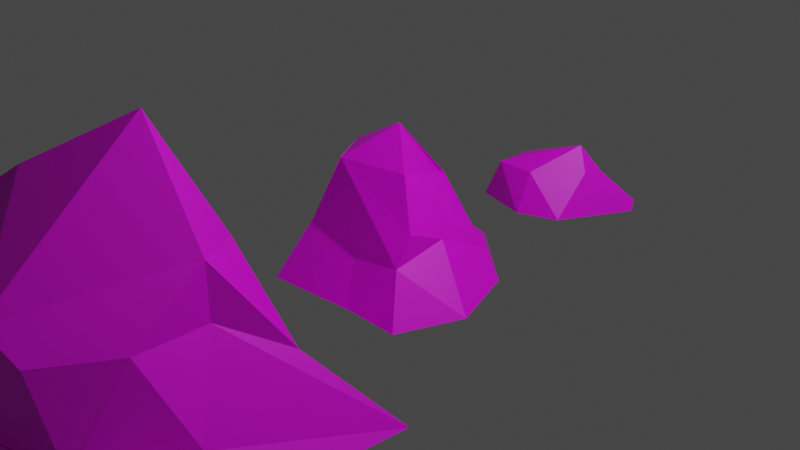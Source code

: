 # Source: rocks.blend  (saved by Blender 2.93.20; exported with 4.5.12 LTS)
import bpy
from mathutils import Matrix  # noqa: F401  (used for matrix-valued properties, if any)

bpy.ops.wm.read_factory_settings(use_empty=True)
scene = bpy.context.scene
scene.name = 'Scene'

# ---- collections
col_collection = bpy.data.collections.new('Collection'); scene.collection.children.link(col_collection)

# ---- images (referenced by path relative to the original .blend; pixels are not part of the script)
import os
ASSET_DIR = os.environ.get("B2B_ASSET_DIR", "")  # directory of the original .blend (textures are referenced by path, not embedded)
HERE = os.path.dirname(os.path.abspath(__file__))  # packed textures are extracted next to this script under _unpacked/

def load_image(name, relpath, width, height, colorspace="sRGB"):
    """Load a texture the original file referenced (path relative to the .blend, or extracted next to this script)."""
    p = next((c for c in (os.path.join(HERE, relpath), os.path.join(ASSET_DIR, relpath)) if relpath and os.path.exists(c)), "")
    if p:
        img = bpy.data.images.load(p, check_existing=True)
        img.name = name
    else:  # same state as the original file: an image datablock whose file is absent (Cycles renders it pink)
        img = bpy.data.images.new(name, width, height)
        img.source = "FILE"
        img.filepath = "//" + (relpath or name)
    img.colorspace_settings.name = colorspace
    return img
img_rocks = load_image('rocks', '', 1024, 1024, 'sRGB')

# ---- materials (node trees are filled in below, after node groups)
mat_material_001 = bpy.data.materials.new('Material.001')
mat_material_001.use_transparent_shadow = False

# ---- material node trees
mat_material_001.use_nodes = True; mat_material_001.node_tree.nodes.clear()
_N = mat_material_001.node_tree.nodes; _L = mat_material_001.node_tree.links
n0 = _N.new('ShaderNodeBsdfPrincipled'); n0.name = 'Principled BSDF'; n0.location = (10, 300)
n0.distribution = 'GGX'
n0.subsurface_method = 'BURLEY'
n0.inputs[3].default_value = 1.45
n0.inputs[27].default_value = (0.0, 0.0, 0.0, 1.0)
n0.inputs[28].default_value = 1.0
n1 = _N.new('ShaderNodeOutputMaterial'); n1.name = 'Material Output'; n1.location = (300, 300)
n2 = _N.new('ShaderNodeTexImage'); n2.name = 'Image Texture'; n2.location = (-280, 275)
n2.image = img_rocks
_L.new(n0.outputs[0], n1.inputs[0])
_L.new(n2.outputs[0], n0.inputs[0])
n1.is_active_output = True

# ---- world
world_world = bpy.data.worlds.new('World'); scene.world = world_world
world_world.use_nodes = True; world_world.node_tree.nodes.clear()
_N = world_world.node_tree.nodes; _L = world_world.node_tree.links
n0 = _N.new('ShaderNodeOutputWorld'); n0.name = 'World Output'; n0.location = (300, 300)
n1 = _N.new('ShaderNodeBackground'); n1.name = 'Background'; n1.location = (10, 300)
n1.inputs[0].default_value = (0.05088, 0.05088, 0.05088, 1.0)
_L.new(n1.outputs[0], n0.inputs[0])
n0.is_active_output = True
world_world.color = (0.05088, 0.05088, 0.05088)
world_world.use_sun_shadow = False
world_world.sun_shadow_jitter_overblur = 0.0

# ---- cameras
cam_camera = bpy.data.cameras.new('Camera')
cam_camera.clip_end = 100.0
cam_camera.ortho_scale = 7.314

# ---- lights
light_light = bpy.data.lights.new('Light', 'POINT')
light_light.transmission_factor = 0.0
light_light.energy = 1000.0
light_light.shadow_soft_size = 0.1
light_light.shadow_maximum_resolution = 0.006
light_light.use_absolute_resolution = True

# ---- meshes
me_cube = bpy.data.meshes.new('Cube')
me_cube.from_pydata([(-0.04532, 0.9773, 0.5312), (1.348, 1.0, -1.0), (1.0, -0.7126, 0.3152), (1.373, -1.435, -1.0), (-1.0, 0.004766, 0.6906), (-1.529, -0.005238, -0.9762), (-0.5738, -0.7391, 1.14), (-1.281, -1.611, -1.0), (-1.575, 0.0, -1.0), (0.5808, -0.4335, 1.106), (-1.0, 0.0, 1.14), (1.812, -0.2699, -1.0), (0.0, 2.113, -1.0), (-0.5722, -0.7289, 1.13), (0.3727, -1.435, -1.0), (0.0, 1.0, 0.576), (0.0, 0.0, -1.0), (0.0, 0.0, 1.699), (1.0, 1.0, -0.5089), (-1.0, -1.0, 0.0), (1.0, -1.0, -0.1852), (-0.5301, 1.0, 0.0), (1.0, 0.0, 0.0), (-1.0, 0.0, 0.0), (-0.5236, 1.0, 0.0), (0.0, -1.0, -0.1915)], [], [(17, 10, 6, 13), (25, 13, 6, 19), (23, 10, 4, 21), (16, 11, 3, 14), (22, 9, 2, 20), (24, 15, 0, 18), (18, 0, 9, 22), (12, 1, 11, 16), (19, 6, 10, 23), (15, 4, 10, 17), (0, 15, 17, 9), (5, 12, 16, 8), (21, 4, 15, 24), (8, 16, 14, 7), (20, 2, 13, 25), (9, 17, 13, 2), (3, 20, 25, 14), (5, 21, 24, 12), (7, 19, 23, 8), (1, 18, 22, 11), (12, 24, 18, 1), (11, 22, 20, 3), (8, 23, 21, 5), (14, 25, 19, 7)])
_uv = me_cube.uv_layers.new(name='UVMap')
_uv.uv.foreach_set('vector', [0.6172, 0.8909, 0.6261, 0.7841, 0.6947, 0.8248, 0.6941, 0.8244, 0.7568, 0.8172, 0.6941, 0.8244, 0.6947, 0.8248, 0.7458, 0.7426, 0.4525, 0.5463, 0.3976, 0.6345, 0.4189, 0.5995, 0.3659, 0.4904, 0.4956, 0.1924, 0.3447, 0.2734, 0.3125, 0.1615, 0.3875, 0.1057, 0.1577, 0.5518, 0.2107, 0.6566, 0.1317, 0.6198, 0.0875, 0.6086, 0.8919, 0.2184, 0.9643, 0.212, 0.9584, 0.2122, 0.9643, 0.3499, 0.1906, 0.4522, 0.2945, 0.5357, 0.2107, 0.6566, 0.1577, 0.5518, 0.6136, 0.3508, 0.4504, 0.3427, 0.3447, 0.2734, 0.4956, 0.1924, 0.5164, 0.598, 0.4241, 0.669, 0.3976, 0.6345, 0.4525, 0.5463, 0.3125, 0.5303, 0.4189, 0.5995, 0.3976, 0.6345, 0.3222, 0.669, 0.2945, 0.5357, 0.2961, 0.5361, 0.2961, 0.6735, 0.2107, 0.6566, 0.6099, 0.1065, 0.6136, 0.3508, 0.4956, 0.1924, 0.6136, 0.1044, 0.3659, 0.4904, 0.4189, 0.5995, 0.3125, 0.5303, 0.3656, 0.4904, 0.6136, 0.1044, 0.4956, 0.1924, 0.3875, 0.1057, 0.5016, 0.0, 0.7626, 0.9002, 0.7236, 0.9196, 0.6941, 0.8244, 0.7568, 0.8172, 0.6752, 0.9167, 0.6172, 0.8909, 0.6941, 0.8244, 0.7236, 0.9196, 0.8254, 0.8994, 0.7626, 0.9002, 0.7568, 0.8172, 0.8194, 0.8166, 0.5255, 0.4757, 0.3659, 0.4904, 0.3656, 0.4904, 0.3174, 0.3508, 0.6172, 0.5547, 0.5164, 0.598, 0.4525, 0.5463, 0.5286, 0.474, 0.1478, 0.416, 0.1906, 0.4522, 0.1577, 0.5518, 0.04944, 0.4947, 0.2786, 0.3631, 0.2899, 0.5096, 0.1906, 0.4522, 0.1478, 0.416, 0.04944, 0.4947, 0.1577, 0.5518, 0.0875, 0.6086, 0.0, 0.5817, 0.5286, 0.474, 0.4525, 0.5463, 0.3659, 0.4904, 0.5255, 0.4757, 0.8194, 0.8166, 0.7568, 0.8172, 0.7458, 0.7426, 0.8254, 0.6809])
me_cube.materials.append(mat_material_001)
me_cube.use_remesh_preserve_volume = False
me_cube.use_remesh_preserve_attributes = False
me_cube.use_mirror_vertex_groups = False
me_cube.update()
me_cube_001 = bpy.data.meshes.new('Cube.001')
me_cube_001.from_pydata([(-0.9813, -0.7967, -0.8562), (-0.6881, -0.7304, -0.1487), (-0.6881, 0.6679, -0.8562), (-0.6881, -0.02197, -0.1487), (0.7101, -0.7304, -0.8562), (0.01876, -0.7304, -0.1487), (1.117, 0.9653, -0.8562), (1.303, 0.6679, -0.9193), (-0.6881, -0.03125, -0.8562), (-0.6881, -0.03125, -0.1487), (0.7101, -0.7316, -0.8562), (0.7101, -0.03125, -0.1487), (0.01101, 0.6679, -0.8562), (0.01101, 0.6679, -0.1487), (0.01101, -1.029, -0.8562), (0.01101, -0.7304, -0.1487), (0.4564, 0.1198, 0.2707), (0.01101, -0.03125, -0.8562)], [], [(8, 9, 3, 2), (12, 13, 7, 6), (10, 11, 5, 4), (14, 15, 1, 0), (17, 10, 4, 14), (16, 9, 1, 15), (13, 3, 9, 16), (12, 6, 10, 17), (6, 7, 11, 10), (0, 1, 9, 8), (2, 12, 17, 8), (7, 13, 16, 11), (11, 16, 15, 5), (8, 17, 14, 0), (4, 5, 15, 14), (2, 3, 13, 12)])
_uv = me_cube_001.uv_layers.new(name='UVMap')
_uv.uv.foreach_set('vector', [0.2813, 0.9135, 0.2155, 0.9128, 0.2155, 0.912, 0.2826, 0.8484, 0.9885, 0.4688, 0.9285, 0.4674, 0.9857, 0.3508, 0.993, 0.3618, 0.9977, 0.05112, 0.9306, 0.1097, 0.9334, 0.02434, 0.9977, 0.05123, 0.3077, 0.6918, 0.3017, 0.734, 0.2434, 0.7077, 0.2153, 0.6735, 0.9039, 0.7952, 0.9825, 0.844, 0.9825, 0.8439, 0.9252, 0.886, 0.3077, 0.8309, 0.2146, 0.7649, 0.2434, 0.7077, 0.3017, 0.734, 0.2443, 0.8484, 0.2143, 0.7657, 0.2146, 0.7649, 0.3077, 0.8309, 0.889, 0.7316, 0.9834, 0.6809, 0.9825, 0.844, 0.9039, 0.7952, 0.9942, 0.212, 1.0, 0.1933, 0.9306, 0.1097, 0.9977, 0.05112, 0.2826, 0.9874, 0.2143, 0.9779, 0.2155, 0.9128, 0.2813, 0.9135, 0.8254, 0.7465, 0.889, 0.7316, 0.9039, 0.7952, 0.8403, 0.8101, 0.9857, 0.3508, 0.9285, 0.4674, 0.8689, 0.4365, 0.8971, 0.417, 0.9306, 0.1097, 0.8919, 0.1125, 0.9335, 0.02406, 0.9334, 0.02434, 0.8403, 0.8101, 0.9039, 0.7952, 0.9252, 0.886, 0.8299, 0.886, 0.9977, 0.05123, 0.9334, 0.02434, 0.9335, 0.02406, 1.0, 0.0, 0.993, 0.5327, 0.9063, 0.5447, 0.9285, 0.4674, 0.9885, 0.4688])
me_cube_001.materials.append(mat_material_001)
me_cube_001.use_remesh_fix_poles = True
me_cube_001.use_remesh_preserve_attributes = False
me_cube_001.update()
me_cube_002 = bpy.data.meshes.new('Cube.002')
me_cube_002.from_pydata([(-1.514, -1.503, -0.8533), (-1.0, -1.0, 1.0), (-1.37, 1.196, -0.8533), (-1.0, 1.0, 0.4647), (1.728, -1.564, -0.8533), (0.6144, -1.099, 0.4502), (1.758, 1.687, -0.8533), (1.002, 0.2807, 1.0), (-0.3296, 1.343, -0.8533), (-0.4024, 1.0, 1.0), (-0.916, -1.503, -0.8533), (-0.6079, -1.27, 0.4599), (0.2907, 1.0, 0.6981), (0.2907, -1.701, -0.8533), (0.2907, 1.657, -0.8533), (0.2907, -1.202, 0.7382), (-1.0, -1.0, 0.4487), (-1.0, 1.0, 0.4487), (1.231, 0.9443, 0.02739), (0.6134, -1.097, 0.4487), (-0.6079, -1.27, 0.4487), (-0.4024, 1.0, -0.4021), (-0.09469, -1.25, -0.4291), (1.226, 0.9439, 0.03206), (-1.0, 1.0, -0.4026), (1.758, 1.688, -0.8513), (0.8926, -1.0, -0.4026), (-0.916, -1.503, -0.4026), (-0.4024, 1.0, -0.4026), (0.8981, -1.0, -0.4026), (0.2907, 1.0, -0.4026), (-0.9349, -1.503, -0.4026), (-1.917, -0.223, -0.8533), (-1.0, 0.2796, 1.0), (1.667, 0.2796, -0.8533), (1.0, 0.2796, 1.0), (-0.9949, 0.2796, 0.9972), (-0.4024, 0.2796, -0.8533), (0.2907, 0.2796, 2.027), (0.2907, 0.2796, -0.8533), (1.0, 0.2796, 0.4487), (-1.386, -0.4267, 0.1205), (-1.166, 0.162, -0.4026), (1.33, -0.08499, -0.4026), (-1.514, -0.9332, -0.8533), (1.0, 0.2762, 1.0), (-0.4024, -0.4306, 1.559), (-0.4024, -0.4306, -0.8533), (0.2907, -1.223, 0.7382), (0.2907, -0.4306, -0.8533), (1.0, -0.4306, 0.4487), (0.8938, -1.003, -0.4026), (-1.013, -1.017, 1.0), (2.008, -0.4729, -0.8533), (-1.386, -0.4306, 0.1205), (-1.166, -0.5482, -0.4026)], [], [(41, 33, 3, 17), (23, 12, 7, 18), (50, 45, 5, 19), (20, 11, 1, 16), (49, 53, 4, 13), (46, 52, 1, 11), (48, 46, 11, 15), (44, 47, 10, 0), (22, 15, 11, 20), (17, 3, 9, 21), (19, 5, 15, 22), (45, 48, 15, 5), (47, 49, 13, 10), (21, 9, 12, 23), (28, 21, 23, 30), (26, 19, 22, 29), (24, 17, 21, 28), (29, 22, 20, 27), (27, 20, 16, 31), (51, 50, 19, 26), (30, 23, 18, 25), (42, 41, 17, 24), (32, 42, 24, 2), (14, 30, 25, 6), (53, 51, 26, 4), (10, 27, 31, 0), (13, 29, 27, 10), (2, 24, 28, 8), (4, 26, 29, 13), (8, 28, 30, 14), (6, 25, 43, 34), (44, 55, 42, 32), (55, 54, 41, 42), (25, 18, 40, 43), (8, 14, 39, 37), (7, 12, 38, 35), (2, 8, 37, 32), (12, 9, 36, 38), (9, 3, 33, 36), (14, 6, 34, 39), (18, 7, 35, 40), (54, 52, 33, 41), (16, 1, 52, 54), (31, 16, 54, 55), (0, 31, 55, 44), (34, 43, 51, 53), (43, 40, 50, 51), (37, 39, 49, 47), (35, 38, 48, 45), (32, 37, 47, 44), (38, 36, 46, 48), (36, 33, 52, 46), (39, 34, 53, 49), (40, 35, 45, 50)])
_uv = me_cube_002.uv_layers.new(name='UVMap')
_uv.uv.foreach_set('vector', [0.7216, 0.5758, 0.7947, 0.4934, 0.8596, 0.5432, 0.8596, 0.5445, 0.5, 0.7189, 0.4386, 0.8069, 0.408, 0.7402, 0.5005, 0.7184, 0.7665, 0.1929, 0.8453, 0.1975, 0.7159, 0.2427, 0.716, 0.2426, 0.0637, 0.8171, 0.06287, 0.8178, 0.002816, 0.8244, 0.0435, 0.7928, 0.1943, 0.1595, 0.2135, 0.0, 0.3125, 0.03574, 0.3125, 0.1707, 0.0, 0.9082, 0.001966, 0.8232, 0.002816, 0.8244, 0.06287, 0.8178, 0.0938, 0.8994, 0.0, 0.9082, 0.06287, 0.8178, 0.09397, 0.8997, 0.2251, 0.3318, 0.1882, 0.224, 0.2834, 0.2813, 0.2781, 0.3369, 0.1578, 0.8042, 0.09397, 0.8997, 0.06287, 0.8178, 0.0637, 0.8171, 0.4629, 0.9273, 0.4614, 0.9274, 0.4109, 0.8719, 0.5419, 0.8708, 0.1345, 0.908, 0.1344, 0.9082, 0.09397, 0.8997, 0.1578, 0.8042, 0.8453, 0.1975, 0.7204, 0.2845, 0.7222, 0.2838, 0.7159, 0.2427, 0.1882, 0.224, 0.1943, 0.1595, 0.3125, 0.1707, 0.2834, 0.2813, 0.5419, 0.8708, 0.4109, 0.8719, 0.4386, 0.8069, 0.5, 0.7189, 0.542, 0.8708, 0.5419, 0.8708, 0.5, 0.7189, 0.5415, 0.806, 0.2139, 0.8809, 0.1345, 0.908, 0.1578, 0.8042, 0.2143, 0.8813, 0.5424, 0.9267, 0.4629, 0.9273, 0.5419, 0.8708, 0.542, 0.8708, 0.2143, 0.8813, 0.1578, 0.8042, 0.0637, 0.8171, 0.1072, 0.7426, 0.1072, 0.7426, 0.0637, 0.8171, 0.0435, 0.7928, 0.1061, 0.7412, 0.691, 0.1756, 0.7665, 0.1929, 0.716, 0.2426, 0.6913, 0.1755, 0.5415, 0.806, 0.5, 0.7189, 0.5005, 0.7184, 0.5841, 0.669, 0.7771, 0.6133, 0.7216, 0.5758, 0.8596, 0.5445, 0.8568, 0.6132, 0.7306, 0.6809, 0.7771, 0.6133, 0.8568, 0.6132, 0.8689, 0.6685, 0.5853, 0.8061, 0.5415, 0.806, 0.5841, 0.669, 0.5843, 0.669, 0.7023, 0.05626, 0.691, 0.1756, 0.6913, 0.1755, 0.6136, 0.1131, 0.1404, 0.7167, 0.1072, 0.7426, 0.1061, 0.7412, 0.1065, 0.6735, 0.2075, 0.801, 0.2143, 0.8813, 0.1072, 0.7426, 0.1404, 0.7167, 0.5853, 0.9611, 0.5424, 0.9267, 0.542, 0.8708, 0.585, 0.8639, 0.6136, 0.1131, 0.6913, 0.1755, 0.6912, 0.1751, 0.6267, 0.218, 0.585, 0.8639, 0.542, 0.8708, 0.5415, 0.806, 0.5853, 0.8061, 0.8918, 0.0, 0.8919, 9.99e-05, 0.7622, 0.1138, 0.7727, 0.05441, 0.6699, 0.6558, 0.7114, 0.6068, 0.7771, 0.6133, 0.7306, 0.6809, 0.7114, 0.6068, 0.7212, 0.5758, 0.7216, 0.5758, 0.7771, 0.6133, 0.8919, 9.99e-05, 0.8664, 0.1079, 0.8273, 0.1687, 0.7622, 0.1138, 0.02376, 0.2015, 0.0, 0.141, 0.1282, 0.1532, 0.1221, 0.2177, 0.408, 0.7402, 0.4386, 0.8069, 0.3125, 0.8074, 0.408, 0.7404, 0.02821, 0.2996, 0.02376, 0.2015, 0.1221, 0.2177, 0.1555, 0.3631, 0.4386, 0.8069, 0.4109, 0.8719, 0.4097, 0.9269, 0.3125, 0.8074, 0.8689, 0.4723, 0.8596, 0.5432, 0.7947, 0.4934, 0.7947, 0.4934, 0.0, 0.141, 0.01019, 0.004196, 0.1404, 0.02514, 0.1282, 0.1532, 0.8664, 0.1079, 0.8457, 0.1972, 0.8456, 0.1973, 0.8273, 0.1687, 0.7212, 0.5758, 0.6744, 0.4821, 0.7947, 0.4934, 0.7216, 0.5758, 0.6744, 0.5263, 0.6762, 0.4817, 0.6744, 0.4821, 0.7212, 0.5758, 0.6259, 0.5874, 0.6744, 0.5263, 0.7212, 0.5758, 0.7114, 0.6068, 0.6172, 0.6506, 0.6259, 0.5874, 0.7114, 0.6068, 0.6699, 0.6558, 0.7727, 0.05441, 0.7622, 0.1138, 0.691, 0.1756, 0.7023, 0.05626, 0.7622, 0.1138, 0.8273, 0.1687, 0.7665, 0.1929, 0.691, 0.1756, 0.1221, 0.2177, 0.1282, 0.1532, 0.1943, 0.1595, 0.1882, 0.224, 0.8456, 0.1973, 0.8919, 0.3003, 0.7204, 0.2845, 0.8453, 0.1975, 0.1555, 0.3631, 0.1221, 0.2177, 0.1882, 0.224, 0.2251, 0.3318, 0.8142, 0.3508, 0.7947, 0.4934, 0.7382, 0.4142, 0.6709, 0.4412, 0.7947, 0.4934, 0.7947, 0.4934, 0.6744, 0.4821, 0.7382, 0.4142, 0.1282, 0.1532, 0.1404, 0.02514, 0.2135, 0.0, 0.1943, 0.1595, 0.8273, 0.1687, 0.8456, 0.1973, 0.8453, 0.1975, 0.7665, 0.1929])
me_cube_002.materials.append(mat_material_001)
me_cube_002.use_remesh_fix_poles = True
me_cube_002.use_remesh_preserve_attributes = False
me_cube_002.update()

# ---- objects
ob_cube = bpy.data.objects.new('Cube', me_cube)
ob_light = bpy.data.objects.new('Light', light_light)
ob_camera = bpy.data.objects.new('Camera', cam_camera)
ob_cube_001 = bpy.data.objects.new('Cube.001', me_cube_001)
ob_cube_002 = bpy.data.objects.new('Cube.002', me_cube_002)

# ---- transforms, parenting, visibility, modifiers, constraints
ob_cube.location = (0.0, 0.0, 0.0)
ob_cube.scale = (0.6165, 0.6165, 0.6165)
ob_cube.lock_rotations_4d = False
ob_cube.empty_display_type = 'ARROWS'
ob_cube.lineart.crease_threshold = 0.0
ob_light.location = (4.076, 1.005, 5.904)
ob_light.rotation_euler = (0.6503, 0.05522, 1.866)
ob_light.lock_rotations_4d = False
ob_light.empty_display_type = 'ARROWS'
ob_light.color = (0.0, 0.0, 0.0, 0.0)
ob_light.lineart.crease_threshold = 0.0
ob_camera.location = (7.359, -6.926, 4.958)
ob_camera.rotation_euler = (1.109, 0.0, 0.8149)
ob_camera.lock_rotations_4d = False
ob_camera.empty_display_type = 'ARROWS'
ob_camera.color = (0.0, 0.0, 0.0, 0.0)
ob_camera.display_type = 'WIRE'
ob_camera.lineart.crease_threshold = 0.0
ob_cube_001.location = (0.0, 2.476, 0.0)
ob_cube_001.scale = (0.6289, 0.6289, 0.6289)
ob_cube_002.location = (0.0, -3.224, 0.0)

# ---- collection membership
col_collection.objects.link(ob_cube)
col_collection.objects.link(ob_light)
col_collection.objects.link(ob_camera)
col_collection.objects.link(ob_cube_001)
col_collection.objects.link(ob_cube_002)

# ---- scene / render settings (as saved in the file)
scene.camera = ob_camera
scene.frame_start = 1; scene.frame_end = 250; scene.frame_set(0)
scene.render.engine = 'BLENDER_EEVEE_NEXT'
scene.cycles.use_denoising = False
scene.cycles.samples = 128
scene.cycles.sampling_pattern = 'TABULATED_SOBOL'
scene.cycles.use_adaptive_sampling = False
scene.cycles.use_light_tree = False
scene.view_settings.view_transform = 'Filmic'
bpy.context.view_layer.update()
